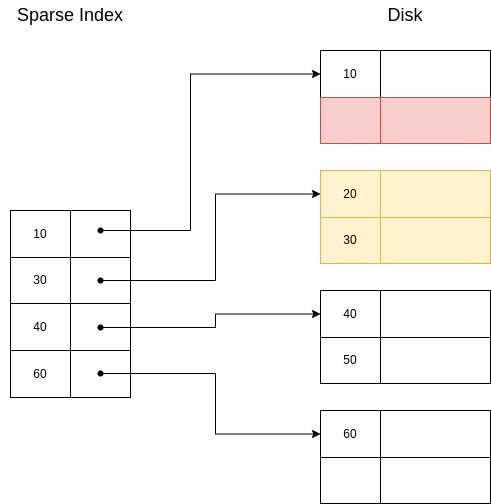

The diagram above was exported from draw.io. Its source (the exported page's mxGraphModel, read from the mxfile embedded in the PNG):
<mxGraphModel dx="992" dy="469" grid="1" gridSize="10" guides="1" tooltips="1" connect="1" arrows="1" fold="1" page="1" pageScale="1" pageWidth="827" pageHeight="1169" math="0" shadow="0">
  <root>
    <mxCell id="0" />
    <mxCell id="1" parent="0" />
    <mxCell id="vwkr8hFOOobxMgtaAEhr-1" value="" style="childLayout=tableLayout;recursiveResize=0;shadow=0;fillColor=none;" vertex="1" parent="1">
      <mxGeometry x="160" y="240" width="120" height="187" as="geometry" />
    </mxCell>
    <mxCell id="vwkr8hFOOobxMgtaAEhr-2" value="" style="shape=tableRow;horizontal=0;startSize=0;swimlaneHead=0;swimlaneBody=0;top=0;left=0;bottom=0;right=0;dropTarget=0;collapsible=0;recursiveResize=0;expand=0;fontStyle=0;fillColor=none;strokeColor=inherit;" vertex="1" parent="vwkr8hFOOobxMgtaAEhr-1">
      <mxGeometry width="120" height="47" as="geometry" />
    </mxCell>
    <mxCell id="vwkr8hFOOobxMgtaAEhr-3" value="10" style="connectable=0;recursiveResize=0;strokeColor=inherit;fillColor=none;align=center;whiteSpace=wrap;html=1;" vertex="1" parent="vwkr8hFOOobxMgtaAEhr-2">
      <mxGeometry width="60" height="47" as="geometry">
        <mxRectangle width="60" height="47" as="alternateBounds" />
      </mxGeometry>
    </mxCell>
    <mxCell id="vwkr8hFOOobxMgtaAEhr-4" value="" style="connectable=0;recursiveResize=0;strokeColor=inherit;fillColor=none;align=center;whiteSpace=wrap;html=1;" vertex="1" parent="vwkr8hFOOobxMgtaAEhr-2">
      <mxGeometry x="60" width="60" height="47" as="geometry">
        <mxRectangle width="60" height="47" as="alternateBounds" />
      </mxGeometry>
    </mxCell>
    <mxCell id="vwkr8hFOOobxMgtaAEhr-6" style="shape=tableRow;horizontal=0;startSize=0;swimlaneHead=0;swimlaneBody=0;top=0;left=0;bottom=0;right=0;dropTarget=0;collapsible=0;recursiveResize=0;expand=0;fontStyle=0;fillColor=none;strokeColor=inherit;" vertex="1" parent="vwkr8hFOOobxMgtaAEhr-1">
      <mxGeometry y="47" width="120" height="46" as="geometry" />
    </mxCell>
    <mxCell id="vwkr8hFOOobxMgtaAEhr-7" value="30" style="connectable=0;recursiveResize=0;strokeColor=inherit;fillColor=none;align=center;whiteSpace=wrap;html=1;" vertex="1" parent="vwkr8hFOOobxMgtaAEhr-6">
      <mxGeometry width="60" height="46" as="geometry">
        <mxRectangle width="60" height="46" as="alternateBounds" />
      </mxGeometry>
    </mxCell>
    <mxCell id="vwkr8hFOOobxMgtaAEhr-8" value="" style="connectable=0;recursiveResize=0;strokeColor=inherit;fillColor=none;align=center;whiteSpace=wrap;html=1;" vertex="1" parent="vwkr8hFOOobxMgtaAEhr-6">
      <mxGeometry x="60" width="60" height="46" as="geometry">
        <mxRectangle width="60" height="46" as="alternateBounds" />
      </mxGeometry>
    </mxCell>
    <mxCell id="vwkr8hFOOobxMgtaAEhr-10" style="shape=tableRow;horizontal=0;startSize=0;swimlaneHead=0;swimlaneBody=0;top=0;left=0;bottom=0;right=0;dropTarget=0;collapsible=0;recursiveResize=0;expand=0;fontStyle=0;fillColor=none;strokeColor=inherit;" vertex="1" parent="vwkr8hFOOobxMgtaAEhr-1">
      <mxGeometry y="93" width="120" height="47" as="geometry" />
    </mxCell>
    <mxCell id="vwkr8hFOOobxMgtaAEhr-11" value="40" style="connectable=0;recursiveResize=0;strokeColor=inherit;fillColor=none;align=center;whiteSpace=wrap;html=1;" vertex="1" parent="vwkr8hFOOobxMgtaAEhr-10">
      <mxGeometry width="60" height="47" as="geometry">
        <mxRectangle width="60" height="47" as="alternateBounds" />
      </mxGeometry>
    </mxCell>
    <mxCell id="vwkr8hFOOobxMgtaAEhr-12" value="" style="connectable=0;recursiveResize=0;strokeColor=inherit;fillColor=none;align=center;whiteSpace=wrap;html=1;" vertex="1" parent="vwkr8hFOOobxMgtaAEhr-10">
      <mxGeometry x="60" width="60" height="47" as="geometry">
        <mxRectangle width="60" height="47" as="alternateBounds" />
      </mxGeometry>
    </mxCell>
    <mxCell id="vwkr8hFOOobxMgtaAEhr-14" style="shape=tableRow;horizontal=0;startSize=0;swimlaneHead=0;swimlaneBody=0;top=0;left=0;bottom=0;right=0;dropTarget=0;collapsible=0;recursiveResize=0;expand=0;fontStyle=0;fillColor=none;strokeColor=inherit;" vertex="1" parent="vwkr8hFOOobxMgtaAEhr-1">
      <mxGeometry y="140" width="120" height="47" as="geometry" />
    </mxCell>
    <mxCell id="vwkr8hFOOobxMgtaAEhr-15" value="60" style="connectable=0;recursiveResize=0;strokeColor=inherit;fillColor=none;align=center;whiteSpace=wrap;html=1;" vertex="1" parent="vwkr8hFOOobxMgtaAEhr-14">
      <mxGeometry width="60" height="47" as="geometry">
        <mxRectangle width="60" height="47" as="alternateBounds" />
      </mxGeometry>
    </mxCell>
    <mxCell id="vwkr8hFOOobxMgtaAEhr-16" style="connectable=0;recursiveResize=0;strokeColor=inherit;fillColor=none;align=center;whiteSpace=wrap;html=1;" vertex="1" parent="vwkr8hFOOobxMgtaAEhr-14">
      <mxGeometry x="60" width="60" height="47" as="geometry">
        <mxRectangle width="60" height="47" as="alternateBounds" />
      </mxGeometry>
    </mxCell>
    <mxCell id="vwkr8hFOOobxMgtaAEhr-30" value="" style="childLayout=tableLayout;recursiveResize=0;shadow=0;fillColor=none;" vertex="1" parent="1">
      <mxGeometry x="470" y="80" width="170" height="93" as="geometry" />
    </mxCell>
    <mxCell id="vwkr8hFOOobxMgtaAEhr-31" value="" style="shape=tableRow;horizontal=0;startSize=0;swimlaneHead=0;swimlaneBody=0;top=0;left=0;bottom=0;right=0;dropTarget=0;collapsible=0;recursiveResize=0;expand=0;fontStyle=0;fillColor=none;strokeColor=inherit;" vertex="1" parent="vwkr8hFOOobxMgtaAEhr-30">
      <mxGeometry width="170" height="47" as="geometry" />
    </mxCell>
    <mxCell id="vwkr8hFOOobxMgtaAEhr-32" value="10" style="connectable=0;recursiveResize=0;strokeColor=inherit;fillColor=none;align=center;whiteSpace=wrap;html=1;" vertex="1" parent="vwkr8hFOOobxMgtaAEhr-31">
      <mxGeometry width="60" height="47" as="geometry">
        <mxRectangle width="60" height="47" as="alternateBounds" />
      </mxGeometry>
    </mxCell>
    <mxCell id="vwkr8hFOOobxMgtaAEhr-33" value="" style="connectable=0;recursiveResize=0;strokeColor=inherit;fillColor=none;align=center;whiteSpace=wrap;html=1;" vertex="1" parent="vwkr8hFOOobxMgtaAEhr-31">
      <mxGeometry x="60" width="110" height="47" as="geometry">
        <mxRectangle width="110" height="47" as="alternateBounds" />
      </mxGeometry>
    </mxCell>
    <mxCell id="vwkr8hFOOobxMgtaAEhr-34" style="shape=tableRow;horizontal=0;startSize=0;swimlaneHead=0;swimlaneBody=0;top=0;left=0;bottom=0;right=0;dropTarget=0;collapsible=0;recursiveResize=0;expand=0;fontStyle=0;fillColor=none;strokeColor=inherit;" vertex="1" parent="vwkr8hFOOobxMgtaAEhr-30">
      <mxGeometry y="47" width="170" height="46" as="geometry" />
    </mxCell>
    <mxCell id="vwkr8hFOOobxMgtaAEhr-35" value="" style="connectable=0;recursiveResize=0;strokeColor=#b85450;fillColor=#f8cecc;align=center;whiteSpace=wrap;html=1;" vertex="1" parent="vwkr8hFOOobxMgtaAEhr-34">
      <mxGeometry width="60" height="46" as="geometry">
        <mxRectangle width="60" height="46" as="alternateBounds" />
      </mxGeometry>
    </mxCell>
    <mxCell id="vwkr8hFOOobxMgtaAEhr-36" value="" style="connectable=0;recursiveResize=0;strokeColor=#b85450;fillColor=#f8cecc;align=center;whiteSpace=wrap;html=1;" vertex="1" parent="vwkr8hFOOobxMgtaAEhr-34">
      <mxGeometry x="60" width="110" height="46" as="geometry">
        <mxRectangle width="110" height="46" as="alternateBounds" />
      </mxGeometry>
    </mxCell>
    <mxCell id="vwkr8hFOOobxMgtaAEhr-43" value="" style="childLayout=tableLayout;recursiveResize=0;shadow=0;fillColor=none;" vertex="1" parent="1">
      <mxGeometry x="470" y="200" width="170" height="93" as="geometry" />
    </mxCell>
    <mxCell id="vwkr8hFOOobxMgtaAEhr-44" value="" style="shape=tableRow;horizontal=0;startSize=0;swimlaneHead=0;swimlaneBody=0;top=0;left=0;bottom=0;right=0;dropTarget=0;collapsible=0;recursiveResize=0;expand=0;fontStyle=0;fillColor=none;strokeColor=inherit;" vertex="1" parent="vwkr8hFOOobxMgtaAEhr-43">
      <mxGeometry width="170" height="47" as="geometry" />
    </mxCell>
    <mxCell id="vwkr8hFOOobxMgtaAEhr-45" value="20" style="connectable=0;recursiveResize=0;strokeColor=#d6b656;fillColor=#fff2cc;align=center;whiteSpace=wrap;html=1;" vertex="1" parent="vwkr8hFOOobxMgtaAEhr-44">
      <mxGeometry width="60" height="47" as="geometry">
        <mxRectangle width="60" height="47" as="alternateBounds" />
      </mxGeometry>
    </mxCell>
    <mxCell id="vwkr8hFOOobxMgtaAEhr-46" value="" style="connectable=0;recursiveResize=0;strokeColor=#d6b656;fillColor=#fff2cc;align=center;whiteSpace=wrap;html=1;" vertex="1" parent="vwkr8hFOOobxMgtaAEhr-44">
      <mxGeometry x="60" width="110" height="47" as="geometry">
        <mxRectangle width="110" height="47" as="alternateBounds" />
      </mxGeometry>
    </mxCell>
    <mxCell id="vwkr8hFOOobxMgtaAEhr-47" style="shape=tableRow;horizontal=0;startSize=0;swimlaneHead=0;swimlaneBody=0;top=0;left=0;bottom=0;right=0;dropTarget=0;collapsible=0;recursiveResize=0;expand=0;fontStyle=0;fillColor=none;strokeColor=inherit;" vertex="1" parent="vwkr8hFOOobxMgtaAEhr-43">
      <mxGeometry y="47" width="170" height="46" as="geometry" />
    </mxCell>
    <mxCell id="vwkr8hFOOobxMgtaAEhr-48" value="30" style="connectable=0;recursiveResize=0;strokeColor=#d6b656;fillColor=#fff2cc;align=center;whiteSpace=wrap;html=1;" vertex="1" parent="vwkr8hFOOobxMgtaAEhr-47">
      <mxGeometry width="60" height="46" as="geometry">
        <mxRectangle width="60" height="46" as="alternateBounds" />
      </mxGeometry>
    </mxCell>
    <mxCell id="vwkr8hFOOobxMgtaAEhr-49" value="" style="connectable=0;recursiveResize=0;strokeColor=#d6b656;fillColor=#fff2cc;align=center;whiteSpace=wrap;html=1;" vertex="1" parent="vwkr8hFOOobxMgtaAEhr-47">
      <mxGeometry x="60" width="110" height="46" as="geometry">
        <mxRectangle width="110" height="46" as="alternateBounds" />
      </mxGeometry>
    </mxCell>
    <mxCell id="vwkr8hFOOobxMgtaAEhr-50" value="" style="childLayout=tableLayout;recursiveResize=0;shadow=0;fillColor=none;" vertex="1" parent="1">
      <mxGeometry x="470" y="320" width="170" height="93" as="geometry" />
    </mxCell>
    <mxCell id="vwkr8hFOOobxMgtaAEhr-51" value="" style="shape=tableRow;horizontal=0;startSize=0;swimlaneHead=0;swimlaneBody=0;top=0;left=0;bottom=0;right=0;dropTarget=0;collapsible=0;recursiveResize=0;expand=0;fontStyle=0;fillColor=none;strokeColor=inherit;" vertex="1" parent="vwkr8hFOOobxMgtaAEhr-50">
      <mxGeometry width="170" height="47" as="geometry" />
    </mxCell>
    <mxCell id="vwkr8hFOOobxMgtaAEhr-52" value="40" style="connectable=0;recursiveResize=0;strokeColor=inherit;fillColor=none;align=center;whiteSpace=wrap;html=1;" vertex="1" parent="vwkr8hFOOobxMgtaAEhr-51">
      <mxGeometry width="60" height="47" as="geometry">
        <mxRectangle width="60" height="47" as="alternateBounds" />
      </mxGeometry>
    </mxCell>
    <mxCell id="vwkr8hFOOobxMgtaAEhr-53" value="" style="connectable=0;recursiveResize=0;strokeColor=inherit;fillColor=none;align=center;whiteSpace=wrap;html=1;" vertex="1" parent="vwkr8hFOOobxMgtaAEhr-51">
      <mxGeometry x="60" width="110" height="47" as="geometry">
        <mxRectangle width="110" height="47" as="alternateBounds" />
      </mxGeometry>
    </mxCell>
    <mxCell id="vwkr8hFOOobxMgtaAEhr-54" style="shape=tableRow;horizontal=0;startSize=0;swimlaneHead=0;swimlaneBody=0;top=0;left=0;bottom=0;right=0;dropTarget=0;collapsible=0;recursiveResize=0;expand=0;fontStyle=0;fillColor=none;strokeColor=inherit;" vertex="1" parent="vwkr8hFOOobxMgtaAEhr-50">
      <mxGeometry y="47" width="170" height="46" as="geometry" />
    </mxCell>
    <mxCell id="vwkr8hFOOobxMgtaAEhr-55" value="50" style="connectable=0;recursiveResize=0;strokeColor=inherit;fillColor=none;align=center;whiteSpace=wrap;html=1;" vertex="1" parent="vwkr8hFOOobxMgtaAEhr-54">
      <mxGeometry width="60" height="46" as="geometry">
        <mxRectangle width="60" height="46" as="alternateBounds" />
      </mxGeometry>
    </mxCell>
    <mxCell id="vwkr8hFOOobxMgtaAEhr-56" value="" style="connectable=0;recursiveResize=0;strokeColor=inherit;fillColor=none;align=center;whiteSpace=wrap;html=1;" vertex="1" parent="vwkr8hFOOobxMgtaAEhr-54">
      <mxGeometry x="60" width="110" height="46" as="geometry">
        <mxRectangle width="110" height="46" as="alternateBounds" />
      </mxGeometry>
    </mxCell>
    <mxCell id="vwkr8hFOOobxMgtaAEhr-57" value="" style="childLayout=tableLayout;recursiveResize=0;shadow=0;fillColor=none;" vertex="1" parent="1">
      <mxGeometry x="470" y="440" width="170" height="93" as="geometry" />
    </mxCell>
    <mxCell id="vwkr8hFOOobxMgtaAEhr-58" value="" style="shape=tableRow;horizontal=0;startSize=0;swimlaneHead=0;swimlaneBody=0;top=0;left=0;bottom=0;right=0;dropTarget=0;collapsible=0;recursiveResize=0;expand=0;fontStyle=0;fillColor=none;strokeColor=inherit;" vertex="1" parent="vwkr8hFOOobxMgtaAEhr-57">
      <mxGeometry width="170" height="47" as="geometry" />
    </mxCell>
    <mxCell id="vwkr8hFOOobxMgtaAEhr-59" value="60" style="connectable=0;recursiveResize=0;strokeColor=inherit;fillColor=none;align=center;whiteSpace=wrap;html=1;" vertex="1" parent="vwkr8hFOOobxMgtaAEhr-58">
      <mxGeometry width="60" height="47" as="geometry">
        <mxRectangle width="60" height="47" as="alternateBounds" />
      </mxGeometry>
    </mxCell>
    <mxCell id="vwkr8hFOOobxMgtaAEhr-60" value="" style="connectable=0;recursiveResize=0;strokeColor=inherit;fillColor=none;align=center;whiteSpace=wrap;html=1;" vertex="1" parent="vwkr8hFOOobxMgtaAEhr-58">
      <mxGeometry x="60" width="110" height="47" as="geometry">
        <mxRectangle width="110" height="47" as="alternateBounds" />
      </mxGeometry>
    </mxCell>
    <mxCell id="vwkr8hFOOobxMgtaAEhr-61" style="shape=tableRow;horizontal=0;startSize=0;swimlaneHead=0;swimlaneBody=0;top=0;left=0;bottom=0;right=0;dropTarget=0;collapsible=0;recursiveResize=0;expand=0;fontStyle=0;fillColor=none;strokeColor=inherit;" vertex="1" parent="vwkr8hFOOobxMgtaAEhr-57">
      <mxGeometry y="47" width="170" height="46" as="geometry" />
    </mxCell>
    <mxCell id="vwkr8hFOOobxMgtaAEhr-62" value="" style="connectable=0;recursiveResize=0;strokeColor=inherit;fillColor=none;align=center;whiteSpace=wrap;html=1;" vertex="1" parent="vwkr8hFOOobxMgtaAEhr-61">
      <mxGeometry width="60" height="46" as="geometry">
        <mxRectangle width="60" height="46" as="alternateBounds" />
      </mxGeometry>
    </mxCell>
    <mxCell id="vwkr8hFOOobxMgtaAEhr-63" value="" style="connectable=0;recursiveResize=0;strokeColor=inherit;fillColor=none;align=center;whiteSpace=wrap;html=1;" vertex="1" parent="vwkr8hFOOobxMgtaAEhr-61">
      <mxGeometry x="60" width="110" height="46" as="geometry">
        <mxRectangle width="110" height="46" as="alternateBounds" />
      </mxGeometry>
    </mxCell>
    <mxCell id="vwkr8hFOOobxMgtaAEhr-64" value="&lt;font style=&quot;font-size: 18px;&quot;&gt;Sparse Index&lt;/font&gt;" style="text;html=1;strokeColor=none;fillColor=none;align=center;verticalAlign=middle;whiteSpace=wrap;rounded=0;" vertex="1" parent="1">
      <mxGeometry x="150" y="30" width="140" height="30" as="geometry" />
    </mxCell>
    <mxCell id="vwkr8hFOOobxMgtaAEhr-65" value="&lt;font style=&quot;font-size: 18px;&quot;&gt;Disk&lt;/font&gt;" style="text;html=1;strokeColor=none;fillColor=none;align=center;verticalAlign=middle;whiteSpace=wrap;rounded=0;" vertex="1" parent="1">
      <mxGeometry x="485" y="30" width="140" height="30" as="geometry" />
    </mxCell>
    <mxCell id="vwkr8hFOOobxMgtaAEhr-75" style="edgeStyle=orthogonalEdgeStyle;rounded=0;orthogonalLoop=1;jettySize=auto;html=1;entryX=0;entryY=0.5;entryDx=0;entryDy=0;fontSize=18;" edge="1" parent="1" source="vwkr8hFOOobxMgtaAEhr-67" target="vwkr8hFOOobxMgtaAEhr-31">
      <mxGeometry relative="1" as="geometry">
        <Array as="points">
          <mxPoint x="340" y="260" />
          <mxPoint x="340" y="104" />
        </Array>
      </mxGeometry>
    </mxCell>
    <mxCell id="vwkr8hFOOobxMgtaAEhr-67" value="" style="shape=waypoint;sketch=0;fillStyle=solid;size=6;pointerEvents=1;points=[];fillColor=none;resizable=0;rotatable=0;perimeter=centerPerimeter;snapToPoint=1;fontSize=18;" vertex="1" parent="1">
      <mxGeometry x="240" y="250" width="20" height="20" as="geometry" />
    </mxCell>
    <mxCell id="vwkr8hFOOobxMgtaAEhr-143" style="edgeStyle=orthogonalEdgeStyle;rounded=0;orthogonalLoop=1;jettySize=auto;html=1;entryX=0;entryY=0.5;entryDx=0;entryDy=0;fontSize=18;endArrow=classic;endFill=1;" edge="1" parent="1" source="vwkr8hFOOobxMgtaAEhr-68" target="vwkr8hFOOobxMgtaAEhr-44">
      <mxGeometry relative="1" as="geometry" />
    </mxCell>
    <mxCell id="vwkr8hFOOobxMgtaAEhr-68" value="" style="shape=waypoint;sketch=0;fillStyle=solid;size=6;pointerEvents=1;points=[];fillColor=none;resizable=0;rotatable=0;perimeter=centerPerimeter;snapToPoint=1;fontSize=18;" vertex="1" parent="1">
      <mxGeometry x="240" y="300" width="20" height="20" as="geometry" />
    </mxCell>
    <mxCell id="vwkr8hFOOobxMgtaAEhr-144" style="edgeStyle=orthogonalEdgeStyle;rounded=0;orthogonalLoop=1;jettySize=auto;html=1;entryX=0;entryY=0.5;entryDx=0;entryDy=0;fontSize=18;endArrow=classic;endFill=1;" edge="1" parent="1" source="vwkr8hFOOobxMgtaAEhr-69" target="vwkr8hFOOobxMgtaAEhr-51">
      <mxGeometry relative="1" as="geometry" />
    </mxCell>
    <mxCell id="vwkr8hFOOobxMgtaAEhr-69" value="" style="shape=waypoint;sketch=0;fillStyle=solid;size=6;pointerEvents=1;points=[];fillColor=none;resizable=0;rotatable=0;perimeter=centerPerimeter;snapToPoint=1;fontSize=18;" vertex="1" parent="1">
      <mxGeometry x="240" y="347" width="20" height="20" as="geometry" />
    </mxCell>
    <mxCell id="vwkr8hFOOobxMgtaAEhr-145" style="edgeStyle=orthogonalEdgeStyle;rounded=0;orthogonalLoop=1;jettySize=auto;html=1;entryX=0;entryY=0.5;entryDx=0;entryDy=0;fontSize=18;endArrow=classic;endFill=1;" edge="1" parent="1" source="vwkr8hFOOobxMgtaAEhr-70" target="vwkr8hFOOobxMgtaAEhr-58">
      <mxGeometry relative="1" as="geometry" />
    </mxCell>
    <mxCell id="vwkr8hFOOobxMgtaAEhr-70" value="" style="shape=waypoint;sketch=0;fillStyle=solid;size=6;pointerEvents=1;points=[];fillColor=none;resizable=0;rotatable=0;perimeter=centerPerimeter;snapToPoint=1;fontSize=18;" vertex="1" parent="1">
      <mxGeometry x="240" y="393" width="20" height="20" as="geometry" />
    </mxCell>
  </root>
</mxGraphModel>